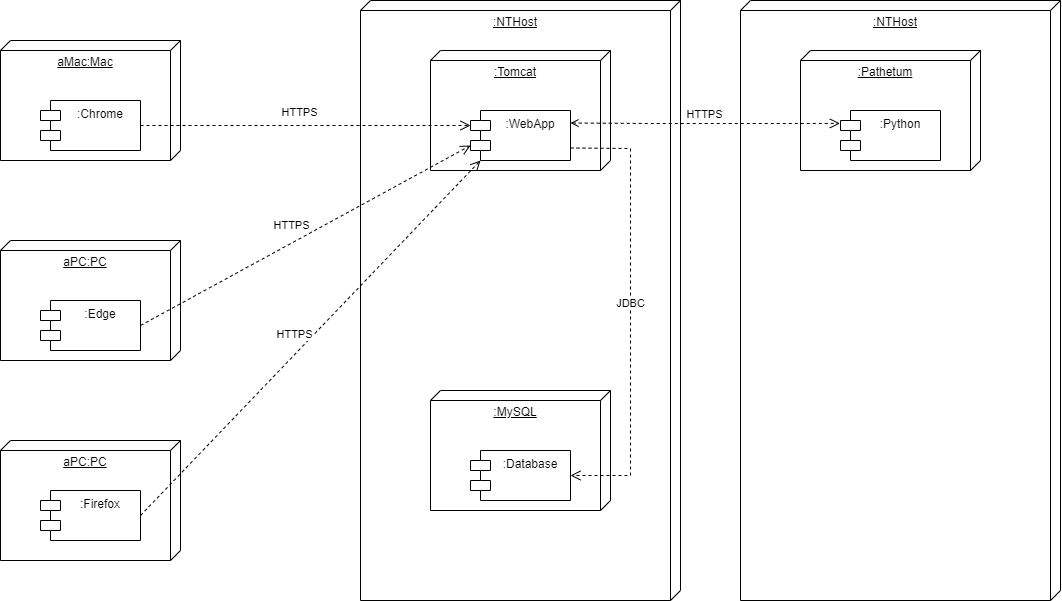

The diagram above was exported from draw.io. Its source (the exported page's mxGraphModel, read from the mxfile embedded in the PNG):
<mxGraphModel dx="1799" dy="1016" grid="1" gridSize="10" guides="1" tooltips="1" connect="1" arrows="1" fold="1" page="1" pageScale="1" pageWidth="1169" pageHeight="827" math="0" shadow="0">
  <root>
    <mxCell id="0" />
    <mxCell id="1" parent="0" />
    <mxCell id="PhVF2RMEIhgq7P4pBlt3-8" value=":NTHost" style="verticalAlign=top;align=center;spacingTop=8;spacingLeft=2;spacingRight=12;shape=cube;size=10;direction=south;fontStyle=4;html=1;whiteSpace=wrap;" vertex="1" parent="1">
      <mxGeometry x="860" y="40" width="320" height="600" as="geometry" />
    </mxCell>
    <mxCell id="h48NDhlqryU9K7dqiaZ--1" value="aMac:Mac" style="verticalAlign=top;align=center;spacingTop=8;spacingLeft=2;spacingRight=12;shape=cube;size=10;direction=south;fontStyle=4;html=1;whiteSpace=wrap;" parent="1" vertex="1">
      <mxGeometry x="120" y="80" width="180" height="120" as="geometry" />
    </mxCell>
    <mxCell id="h48NDhlqryU9K7dqiaZ--2" value="aPC:PC" style="verticalAlign=top;align=center;spacingTop=8;spacingLeft=2;spacingRight=12;shape=cube;size=10;direction=south;fontStyle=4;html=1;whiteSpace=wrap;" parent="1" vertex="1">
      <mxGeometry x="120" y="280" width="180" height="120" as="geometry" />
    </mxCell>
    <mxCell id="h48NDhlqryU9K7dqiaZ--3" value="&lt;div style=&quot;&quot;&gt;&lt;span style=&quot;background-color: initial;&quot;&gt;:&lt;font style=&quot;line-height: 20%;&quot;&gt;Chrome&lt;/font&gt;&lt;/span&gt;&lt;/div&gt;" style="shape=module;align=center;spacingLeft=20;align=center;verticalAlign=top;whiteSpace=wrap;html=1;" parent="1" vertex="1">
      <mxGeometry x="160" y="140" width="100" height="50" as="geometry" />
    </mxCell>
    <mxCell id="h48NDhlqryU9K7dqiaZ--4" value=":Edge" style="shape=module;align=left;spacingLeft=20;align=center;verticalAlign=top;whiteSpace=wrap;html=1;" parent="1" vertex="1">
      <mxGeometry x="160" y="340" width="100" height="50" as="geometry" />
    </mxCell>
    <mxCell id="h48NDhlqryU9K7dqiaZ--5" value=":NTHost" style="verticalAlign=top;align=center;spacingTop=8;spacingLeft=2;spacingRight=12;shape=cube;size=10;direction=south;fontStyle=4;html=1;whiteSpace=wrap;" parent="1" vertex="1">
      <mxGeometry x="480" y="40" width="320" height="600" as="geometry" />
    </mxCell>
    <mxCell id="7lJ0WpCQeMhBdhtSjhA9-1" value="aPC:PC" style="verticalAlign=top;align=center;spacingTop=8;spacingLeft=2;spacingRight=12;shape=cube;size=10;direction=south;fontStyle=4;html=1;whiteSpace=wrap;" parent="1" vertex="1">
      <mxGeometry x="120" y="480" width="180" height="120" as="geometry" />
    </mxCell>
    <mxCell id="PhVF2RMEIhgq7P4pBlt3-2" value="" style="group" vertex="1" connectable="0" parent="1">
      <mxGeometry x="550" y="90" width="180" height="120" as="geometry" />
    </mxCell>
    <mxCell id="h48NDhlqryU9K7dqiaZ--6" value=":Tomcat" style="verticalAlign=top;align=center;spacingTop=8;spacingLeft=2;spacingRight=12;shape=cube;size=10;direction=south;fontStyle=4;html=1;whiteSpace=wrap;" parent="PhVF2RMEIhgq7P4pBlt3-2" vertex="1">
      <mxGeometry width="180" height="120" as="geometry" />
    </mxCell>
    <mxCell id="h48NDhlqryU9K7dqiaZ--8" value="&lt;div style=&quot;&quot;&gt;:WebApp&lt;/div&gt;" style="shape=module;align=center;spacingLeft=20;align=center;verticalAlign=top;whiteSpace=wrap;html=1;" parent="PhVF2RMEIhgq7P4pBlt3-2" vertex="1">
      <mxGeometry x="40" y="60" width="100" height="50" as="geometry" />
    </mxCell>
    <mxCell id="7lJ0WpCQeMhBdhtSjhA9-4" value="&lt;div style=&quot;&quot;&gt;&lt;span style=&quot;background-color: initial;&quot;&gt;:Firefox&lt;/span&gt;&lt;/div&gt;" style="shape=module;align=center;spacingLeft=20;align=center;verticalAlign=top;whiteSpace=wrap;html=1;" parent="1" vertex="1">
      <mxGeometry x="160" y="530" width="100" height="50" as="geometry" />
    </mxCell>
    <mxCell id="7lJ0WpCQeMhBdhtSjhA9-5" value="HTTPS" style="html=1;verticalAlign=bottom;endArrow=open;dashed=1;endSize=8;curved=0;rounded=0;exitX=1;exitY=0.5;exitDx=0;exitDy=0;entryX=0;entryY=1;entryDx=10;entryDy=0;entryPerimeter=0;" parent="1" source="7lJ0WpCQeMhBdhtSjhA9-4" target="h48NDhlqryU9K7dqiaZ--8" edge="1">
      <mxGeometry x="-0.0683" y="7" relative="1" as="geometry">
        <mxPoint x="270" y="375" as="sourcePoint" />
        <mxPoint x="600" y="180" as="targetPoint" />
        <mxPoint y="-1" as="offset" />
      </mxGeometry>
    </mxCell>
    <mxCell id="PhVF2RMEIhgq7P4pBlt3-1" value="" style="group" vertex="1" connectable="0" parent="1">
      <mxGeometry x="550" y="430" width="180" height="120" as="geometry" />
    </mxCell>
    <mxCell id="h48NDhlqryU9K7dqiaZ--7" value=":MySQL" style="verticalAlign=top;align=center;spacingTop=8;spacingLeft=2;spacingRight=12;shape=cube;size=10;direction=south;fontStyle=4;html=1;whiteSpace=wrap;" parent="PhVF2RMEIhgq7P4pBlt3-1" vertex="1">
      <mxGeometry width="180" height="120" as="geometry" />
    </mxCell>
    <mxCell id="h48NDhlqryU9K7dqiaZ--9" value="&lt;div style=&quot;&quot;&gt;:Database&lt;/div&gt;" style="shape=module;align=center;spacingLeft=20;align=center;verticalAlign=top;whiteSpace=wrap;html=1;" parent="PhVF2RMEIhgq7P4pBlt3-1" vertex="1">
      <mxGeometry x="40" y="60" width="100" height="50" as="geometry" />
    </mxCell>
    <mxCell id="h48NDhlqryU9K7dqiaZ--12" value="HTTPS" style="html=1;verticalAlign=bottom;endArrow=open;dashed=1;endSize=8;curved=0;rounded=0;exitX=1;exitY=0.5;exitDx=0;exitDy=0;entryX=0;entryY=0;entryDx=0;entryDy=15;entryPerimeter=0;" parent="1" source="h48NDhlqryU9K7dqiaZ--3" target="h48NDhlqryU9K7dqiaZ--8" edge="1">
      <mxGeometry x="-0.0356" y="4" relative="1" as="geometry">
        <mxPoint x="430" y="180" as="sourcePoint" />
        <mxPoint x="350" y="180" as="targetPoint" />
        <mxPoint as="offset" />
      </mxGeometry>
    </mxCell>
    <mxCell id="h48NDhlqryU9K7dqiaZ--11" value="HTTPS" style="html=1;verticalAlign=bottom;endArrow=open;dashed=1;endSize=8;curved=0;rounded=0;exitX=1;exitY=0.5;exitDx=0;exitDy=0;entryX=0;entryY=0;entryDx=0;entryDy=35;entryPerimeter=0;" parent="1" source="h48NDhlqryU9K7dqiaZ--4" target="h48NDhlqryU9K7dqiaZ--8" edge="1">
      <mxGeometry x="-0.0683" y="7" relative="1" as="geometry">
        <mxPoint x="410" y="250" as="sourcePoint" />
        <mxPoint x="330" y="250" as="targetPoint" />
        <mxPoint y="-1" as="offset" />
      </mxGeometry>
    </mxCell>
    <mxCell id="h48NDhlqryU9K7dqiaZ--10" value="JDBC" style="html=1;verticalAlign=bottom;endArrow=open;dashed=1;endSize=8;curved=0;rounded=0;exitX=1;exitY=0.75;exitDx=0;exitDy=0;entryX=1;entryY=0.5;entryDx=0;entryDy=0;" parent="1" source="h48NDhlqryU9K7dqiaZ--8" target="h48NDhlqryU9K7dqiaZ--9" edge="1">
      <mxGeometry relative="1" as="geometry">
        <mxPoint x="400" y="270" as="sourcePoint" />
        <mxPoint x="320" y="270" as="targetPoint" />
        <Array as="points">
          <mxPoint x="750" y="188" />
          <mxPoint x="750" y="515" />
        </Array>
      </mxGeometry>
    </mxCell>
    <mxCell id="PhVF2RMEIhgq7P4pBlt3-4" value="" style="group" vertex="1" connectable="0" parent="1">
      <mxGeometry x="920" y="90" width="180" height="120" as="geometry" />
    </mxCell>
    <mxCell id="PhVF2RMEIhgq7P4pBlt3-5" value=":Pathetum" style="verticalAlign=top;align=center;spacingTop=8;spacingLeft=2;spacingRight=12;shape=cube;size=10;direction=south;fontStyle=4;html=1;whiteSpace=wrap;" vertex="1" parent="PhVF2RMEIhgq7P4pBlt3-4">
      <mxGeometry width="180" height="120" as="geometry" />
    </mxCell>
    <mxCell id="PhVF2RMEIhgq7P4pBlt3-6" value="&lt;div style=&quot;&quot;&gt;:Python&lt;/div&gt;" style="shape=module;align=center;spacingLeft=20;align=center;verticalAlign=top;whiteSpace=wrap;html=1;" vertex="1" parent="PhVF2RMEIhgq7P4pBlt3-4">
      <mxGeometry x="40" y="60" width="100" height="50" as="geometry" />
    </mxCell>
    <mxCell id="PhVF2RMEIhgq7P4pBlt3-3" value="HTTPS" style="html=1;verticalAlign=bottom;endArrow=open;dashed=1;endSize=8;curved=0;rounded=0;exitX=1;exitY=0.25;exitDx=0;exitDy=0;entryX=-0.006;entryY=0.259;entryDx=0;entryDy=0;entryPerimeter=0;endFill=0;startArrow=open;startFill=0;" edge="1" parent="1" source="h48NDhlqryU9K7dqiaZ--8" target="PhVF2RMEIhgq7P4pBlt3-6">
      <mxGeometry relative="1" as="geometry">
        <mxPoint x="710" y="300" as="sourcePoint" />
        <mxPoint x="950" y="555" as="targetPoint" />
        <Array as="points">
          <mxPoint x="770" y="163" />
          <mxPoint x="890" y="163" />
        </Array>
      </mxGeometry>
    </mxCell>
  </root>
</mxGraphModel>